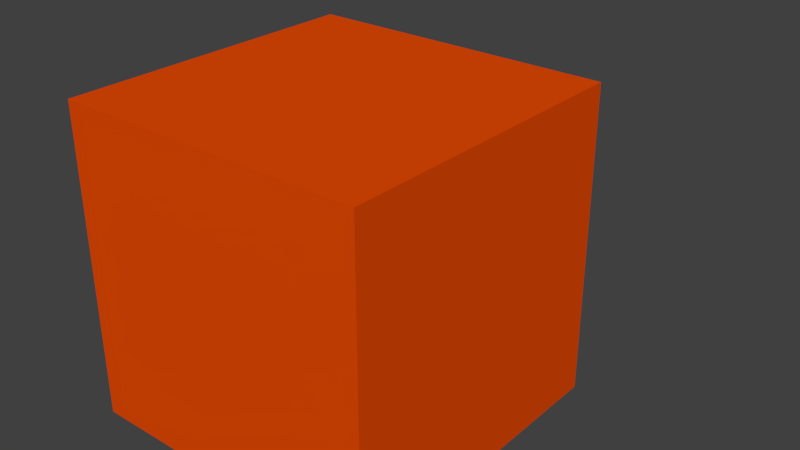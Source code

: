 # Source: robot.blend  (saved by Blender 2.75.0; exported with 4.5.12 LTS)
import bpy
from mathutils import Matrix  # noqa: F401  (used for matrix-valued properties, if any)

bpy.ops.wm.read_factory_settings(use_empty=True)
scene = bpy.context.scene
scene.name = 'Scene'

# ---- collections
col_collection_1 = bpy.data.collections.new('Collection 1'); scene.collection.children.link(col_collection_1)

# ---- materials (node trees are filled in below, after node groups)
mat_material = bpy.data.materials.new('Material')
mat_material.alpha_threshold = 0.0
mat_material.use_transparent_shadow = False
mat_material.diffuse_color = (0.8, 0.07037, 0.0009353, 1.0)
mat_material.roughness = 0.5
mat_material.specular_intensity = 0.1
mat_material.line_color = (0.0, 0.0, 0.0, 1.0)

# ---- material node trees

# ---- world
world_world = bpy.data.worlds.new('World'); scene.world = world_world
world_world.color = (0.05088, 0.05088, 0.05088)
world_world.use_sun_shadow = False
world_world.sun_shadow_jitter_overblur = 0.0
world_world.cycles.sampling_method = 'MANUAL'
world_world.cycles.sample_map_resolution = 256

# ---- meshes
me_robot = bpy.data.meshes.new('Robot')
me_robot.from_pydata([(1.0, -1.138, -1.0), (1.0, -1.138, 1.0), (-1.0, -1.138, 1.0), (-1.0, -1.138, -1.0), (1.0, 0.8619, -1.0), (1.0, 0.8619, 1.0), (-1.0, 0.8619, 1.0), (-1.0, 0.8619, -1.0), (-6.179e-08, 1.862, 2.79e-07)], [], [(0, 1, 2, 3), (0, 4, 5, 1), (1, 5, 6, 2), (2, 6, 7, 3), (4, 0, 3, 7), (6, 5, 8), (5, 4, 8), (7, 6, 8), (4, 7, 8)])
me_robot.materials.append(mat_material)
me_robot.use_remesh_preserve_volume = False
me_robot.use_remesh_preserve_attributes = False
me_robot.use_mirror_vertex_groups = False
me_robot.update()

# ---- objects
ob_nanoshooter = bpy.data.objects.new('Nanoshooter', me_robot)

# ---- transforms, parenting, visibility, modifiers, constraints
ob_nanoshooter.location = (0.0, 0.0, 0.0)
ob_nanoshooter.lock_rotations_4d = False
ob_nanoshooter.empty_display_type = 'ARROWS'
ob_nanoshooter.lineart.crease_threshold = 0.0

# ---- collection membership
col_collection_1.objects.link(ob_nanoshooter)

# ---- scene / render settings (as saved in the file)
scene.frame_start = 1; scene.frame_end = 250; scene.frame_set(1)
scene.render.engine = 'BLENDER_EEVEE_NEXT'
scene.render.resolution_percentage = 50
scene.render.dither_intensity = 0.0
scene.cycles.use_denoising = False
scene.cycles.samples = 10
scene.cycles.sampling_pattern = 'TABULATED_SOBOL'
scene.cycles.light_sampling_threshold = 0.0
scene.cycles.use_adaptive_sampling = False
scene.cycles.use_light_tree = False
scene.cycles.blur_glossy = 0.0
scene.cycles.pixel_filter_type = 'GAUSSIAN'
scene.cycles.sample_clamp_indirect = 0.0
scene.view_settings.view_transform = 'Standard'
bpy.context.view_layer.update()

# ---- added for rendering (the .blend has no active camera and no usable light): camera, sun
cam_auto = bpy.data.cameras.new('AutoCamera')
cam_auto.lens = 50.0
cam_auto.sensor_width = 36.0
cam_auto.clip_end = 1000.0
ob_auto_camera = bpy.data.objects.new('AutoCamera', cam_auto)
scene.collection.objects.link(ob_auto_camera)
ob_auto_camera.location = (3.8148, -4.21583, 3.05184)
ob_auto_camera.rotation_euler = (1.09748, -7.21219e-08, 0.694738)
scene.camera = ob_auto_camera
light_auto_sun = bpy.data.lights.new('AutoSun', 'SUN')
light_auto_sun.energy = 3.0
light_auto_sun.angle = 0.0523599
ob_auto_sun = bpy.data.objects.new('AutoSun', light_auto_sun)
scene.collection.objects.link(ob_auto_sun)
ob_auto_sun.rotation_euler = (0.872665, 0.174533, 0.523599)
bpy.context.view_layer.update()
